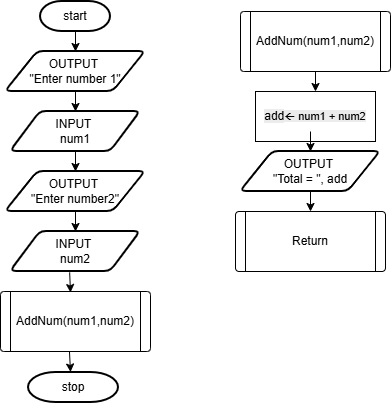

The diagram above was exported from draw.io. Its source (the exported page's mxGraphModel, read from the mxfile embedded in the PNG):
<mxGraphModel dx="772" dy="522" grid="0" gridSize="10" guides="1" tooltips="1" connect="1" arrows="1" fold="1" page="1" pageScale="1" pageWidth="827" pageHeight="1169" math="0" shadow="0">
  <root>
    <mxCell id="0" />
    <mxCell id="1" parent="0" />
    <mxCell id="iyVn2qgTFEcakdZ1NaoL-1" parent="1" style="strokeWidth=2;html=1;shape=mxgraph.flowchart.terminator;whiteSpace=wrap;" value="start" vertex="1">
      <mxGeometry height="30" width="70" x="90" y="20" as="geometry" />
    </mxCell>
    <mxCell id="iyVn2qgTFEcakdZ1NaoL-2" parent="1" style="shape=parallelogram;html=1;strokeWidth=2;perimeter=parallelogramPerimeter;whiteSpace=wrap;rounded=1;arcSize=12;size=0.23;" value="OUTPUT&amp;nbsp;&lt;div&gt;&quot;Enter number 1&quot;&lt;/div&gt;" vertex="1">
      <mxGeometry height="40" width="140" x="55" y="70" as="geometry" />
    </mxCell>
    <mxCell id="iyVn2qgTFEcakdZ1NaoL-3" edge="1" parent="1" style="endArrow=classic;html=1;rounded=0;exitX=0.5;exitY=1;exitDx=0;exitDy=0;exitPerimeter=0;entryX=0.5;entryY=0;entryDx=0;entryDy=0;" target="iyVn2qgTFEcakdZ1NaoL-2" value="">
      <mxGeometry height="50" relative="1" width="50" as="geometry">
        <mxPoint x="125" y="50" as="sourcePoint" />
        <mxPoint x="205" y="320" as="targetPoint" />
      </mxGeometry>
    </mxCell>
    <mxCell id="iyVn2qgTFEcakdZ1NaoL-4" parent="1" style="shape=parallelogram;html=1;strokeWidth=2;perimeter=parallelogramPerimeter;whiteSpace=wrap;rounded=1;arcSize=12;size=0.23;" value="INPUT&amp;nbsp;&lt;div&gt;num1&lt;/div&gt;" vertex="1">
      <mxGeometry height="40" width="130" x="60" y="130" as="geometry" />
    </mxCell>
    <mxCell id="iyVn2qgTFEcakdZ1NaoL-5" edge="1" parent="1" source="iyVn2qgTFEcakdZ1NaoL-2" style="endArrow=classic;html=1;rounded=0;exitX=0.5;exitY=1;exitDx=0;exitDy=0;" target="iyVn2qgTFEcakdZ1NaoL-4" value="">
      <mxGeometry height="50" relative="1" width="50" as="geometry">
        <mxPoint x="165" y="140" as="sourcePoint" />
        <mxPoint x="165" y="160" as="targetPoint" />
      </mxGeometry>
    </mxCell>
    <mxCell id="iyVn2qgTFEcakdZ1NaoL-6" parent="1" style="shape=parallelogram;html=1;strokeWidth=2;perimeter=parallelogramPerimeter;whiteSpace=wrap;rounded=1;arcSize=12;size=0.23;" value="OUTPUT&amp;nbsp;&lt;div&gt;&quot;Enter number2&quot;&lt;/div&gt;" vertex="1">
      <mxGeometry height="40" width="140" x="55" y="190" as="geometry" />
    </mxCell>
    <mxCell id="iyVn2qgTFEcakdZ1NaoL-7" edge="1" parent="1" style="endArrow=classic;html=1;rounded=0;exitX=0.5;exitY=1;exitDx=0;exitDy=0;exitPerimeter=0;entryX=0.5;entryY=0;entryDx=0;entryDy=0;" target="iyVn2qgTFEcakdZ1NaoL-6" value="">
      <mxGeometry height="50" relative="1" width="50" as="geometry">
        <mxPoint x="125" y="170" as="sourcePoint" />
        <mxPoint x="205" y="440" as="targetPoint" />
      </mxGeometry>
    </mxCell>
    <mxCell id="iyVn2qgTFEcakdZ1NaoL-8" parent="1" style="shape=parallelogram;html=1;strokeWidth=2;perimeter=parallelogramPerimeter;whiteSpace=wrap;rounded=1;arcSize=12;size=0.23;" value="INPUT&amp;nbsp;&lt;div&gt;num2&lt;/div&gt;" vertex="1">
      <mxGeometry height="40" width="130" x="60" y="250" as="geometry" />
    </mxCell>
    <mxCell id="iyVn2qgTFEcakdZ1NaoL-9" edge="1" parent="1" source="iyVn2qgTFEcakdZ1NaoL-6" style="endArrow=classic;html=1;rounded=0;exitX=0.5;exitY=1;exitDx=0;exitDy=0;" target="iyVn2qgTFEcakdZ1NaoL-8" value="">
      <mxGeometry height="50" relative="1" width="50" as="geometry">
        <mxPoint x="165" y="260" as="sourcePoint" />
        <mxPoint x="165" y="280" as="targetPoint" />
      </mxGeometry>
    </mxCell>
    <mxCell id="iyVn2qgTFEcakdZ1NaoL-10" edge="1" parent="1" source="iyVn2qgTFEcakdZ1NaoL-8" style="endArrow=classic;html=1;rounded=0;entryX=0.423;entryY=0.033;entryDx=0;entryDy=0;entryPerimeter=0;exitX=0.455;exitY=1.021;exitDx=0;exitDy=0;exitPerimeter=0;" value="">
      <mxGeometry height="50" relative="1" width="50" as="geometry">
        <mxPoint x="119" y="286" as="sourcePoint" />
        <mxPoint x="120" y="311" as="targetPoint" />
      </mxGeometry>
    </mxCell>
    <mxCell id="iyVn2qgTFEcakdZ1NaoL-13" parent="1" style="verticalLabelPosition=middle;verticalAlign=middle;html=1;shape=process;whiteSpace=wrap;rounded=1;size=0.06666666666666667;arcSize=6;labelPosition=center;align=center;" value="AddNum(num1,num2)" vertex="1">
      <mxGeometry height="60" width="150" x="50" y="310" as="geometry" />
    </mxCell>
    <mxCell id="iyVn2qgTFEcakdZ1NaoL-14" edge="1" parent="1" style="endArrow=classic;html=1;rounded=0;entryX=0.423;entryY=0.033;entryDx=0;entryDy=0;entryPerimeter=0;exitX=0.455;exitY=1.021;exitDx=0;exitDy=0;exitPerimeter=0;" value="">
      <mxGeometry height="50" relative="1" width="50" as="geometry">
        <mxPoint x="119" y="370.5" as="sourcePoint" />
        <mxPoint x="120" y="390.5" as="targetPoint" />
      </mxGeometry>
    </mxCell>
    <mxCell id="iyVn2qgTFEcakdZ1NaoL-16" parent="1" style="strokeWidth=2;html=1;shape=mxgraph.flowchart.terminator;whiteSpace=wrap;" value="stop" vertex="1">
      <mxGeometry height="30" width="90" x="78" y="391" as="geometry" />
    </mxCell>
    <mxCell id="iyVn2qgTFEcakdZ1NaoL-18" parent="1" style="verticalLabelPosition=middle;verticalAlign=middle;html=1;shape=process;whiteSpace=wrap;rounded=1;size=0.06666666666666667;arcSize=6;labelPosition=center;align=center;" value="AddNum(num1,num2)" vertex="1">
      <mxGeometry height="60" width="150" x="290" y="30" as="geometry" />
    </mxCell>
    <mxCell id="iyVn2qgTFEcakdZ1NaoL-22" parent="1" style="rounded=0;whiteSpace=wrap;html=1;" value="&lt;br&gt;&lt;span style=&quot;forced-color-adjust: none; color: rgb(0, 0, 0); font-style: normal; font-variant-ligatures: normal; font-variant-caps: normal; font-weight: 400; letter-spacing: normal; orphans: 2; text-align: center; text-indent: 0px; text-transform: none; widows: 2; word-spacing: 0px; -webkit-text-stroke-width: 0px; white-space: normal; background-color: rgb(236, 236, 236); text-decoration-thickness: initial; text-decoration-style: initial; text-decoration-color: initial;&quot;&gt;add&lt;/span&gt;&lt;span style=&quot;forced-color-adjust: none; color: rgb(0, 0, 0); font-style: normal; font-variant-ligatures: normal; font-variant-caps: normal; font-weight: 400; letter-spacing: normal; orphans: 2; text-align: center; text-indent: 0px; text-transform: none; widows: 2; word-spacing: 0px; -webkit-text-stroke-width: 0px; white-space: normal; background-color: rgb(236, 236, 236); text-decoration-thickness: initial; text-decoration-style: initial; text-decoration-color: initial; font-family: Wingdings; font-size: 11px;&quot;&gt;ß&lt;/span&gt;&lt;span style=&quot;forced-color-adjust: none; color: rgb(0, 0, 0); font-family: Helvetica; font-style: normal; font-variant-ligatures: normal; font-variant-caps: normal; font-weight: 400; letter-spacing: normal; orphans: 2; text-align: center; text-indent: 0px; text-transform: none; widows: 2; word-spacing: 0px; -webkit-text-stroke-width: 0px; white-space: normal; background-color: rgb(236, 236, 236); text-decoration-thickness: initial; text-decoration-style: initial; text-decoration-color: initial; font-size: 11px;&quot;&gt;&lt;font face=&quot;Helvetica&quot; style=&quot;forced-color-adjust: none;&quot;&gt;&lt;span&gt;&amp;nbsp;&lt;/span&gt;num1 + num2&lt;/font&gt;&lt;/span&gt;&lt;div&gt;&lt;br&gt;&lt;/div&gt;" vertex="1">
      <mxGeometry height="50" width="120" x="305" y="110" as="geometry" />
    </mxCell>
    <mxCell id="iyVn2qgTFEcakdZ1NaoL-23" parent="1" style="shape=parallelogram;html=1;strokeWidth=2;perimeter=parallelogramPerimeter;whiteSpace=wrap;rounded=1;arcSize=12;size=0.23;" value="OUTPUT&amp;nbsp;&lt;div&gt;&quot;Total = &quot;, add&lt;/div&gt;" vertex="1">
      <mxGeometry height="40" width="140" x="290" y="170" as="geometry" />
    </mxCell>
    <mxCell id="iyVn2qgTFEcakdZ1NaoL-24" edge="1" parent="1" style="endArrow=classic;html=1;rounded=0;exitX=0.5;exitY=1;exitDx=0;exitDy=0;exitPerimeter=0;entryX=0.5;entryY=0;entryDx=0;entryDy=0;" target="iyVn2qgTFEcakdZ1NaoL-23" value="">
      <mxGeometry height="50" relative="1" width="50" as="geometry">
        <mxPoint x="360" y="150" as="sourcePoint" />
        <mxPoint x="440" y="420" as="targetPoint" />
      </mxGeometry>
    </mxCell>
    <mxCell id="iyVn2qgTFEcakdZ1NaoL-26" edge="1" parent="1" source="iyVn2qgTFEcakdZ1NaoL-23" style="endArrow=classic;html=1;rounded=0;exitX=0.5;exitY=1;exitDx=0;exitDy=0;" value="">
      <mxGeometry height="50" relative="1" width="50" as="geometry">
        <mxPoint x="400" y="240" as="sourcePoint" />
        <mxPoint x="360" y="230" as="targetPoint" />
      </mxGeometry>
    </mxCell>
    <mxCell id="iyVn2qgTFEcakdZ1NaoL-27" edge="1" parent="1" source="iyVn2qgTFEcakdZ1NaoL-18" style="endArrow=classic;html=1;rounded=0;exitX=0.5;exitY=1;exitDx=0;exitDy=0;entryX=0.5;entryY=0;entryDx=0;entryDy=0;" target="iyVn2qgTFEcakdZ1NaoL-22" value="">
      <mxGeometry height="50" relative="1" width="50" as="geometry">
        <mxPoint x="480" y="390" as="sourcePoint" />
        <mxPoint x="530" y="340" as="targetPoint" />
      </mxGeometry>
    </mxCell>
    <mxCell id="iyVn2qgTFEcakdZ1NaoL-28" parent="1" style="verticalLabelPosition=middle;verticalAlign=middle;html=1;shape=process;whiteSpace=wrap;rounded=1;size=0.06666666666666667;arcSize=6;labelPosition=center;align=center;" value="Return" vertex="1">
      <mxGeometry height="60" width="150" x="285" y="230" as="geometry" />
    </mxCell>
  </root>
</mxGraphModel>